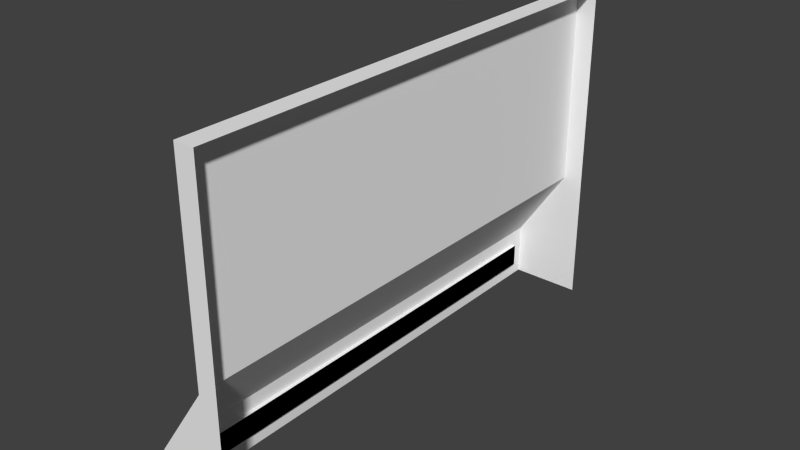 # Source: corridor-wall01.blend  (saved by Blender 2.73.0; exported with 4.5.12 LTS)
import bpy
from mathutils import Matrix  # noqa: F401  (used for matrix-valued properties, if any)

bpy.ops.wm.read_factory_settings(use_empty=True)
scene = bpy.context.scene
scene.name = 'Scene'

# ---- collections
col_collection_1 = bpy.data.collections.new('Collection 1'); scene.collection.children.link(col_collection_1)

# ---- materials (node trees are filled in below, after node groups)
mat_metal01 = bpy.data.materials.new('metal01')
mat_metal01.alpha_threshold = 0.0
mat_metal01.use_transparent_shadow = False
mat_metal01.diffuse_color = (0.8829, 0.8829, 0.8829, 1.0)
mat_metal01.roughness = 0.5
mat_light = bpy.data.materials.new('light')
mat_light.alpha_threshold = 0.0
mat_light.use_transparent_shadow = False
mat_light.diffuse_color = (0.0, 0.0, 0.0, 1.0)
mat_light.roughness = 0.5

# ---- material node trees

# ---- world
world_world = bpy.data.worlds.new('World'); scene.world = world_world
world_world.color = (0.05088, 0.05088, 0.05088)
world_world.use_sun_shadow = False
world_world.sun_shadow_jitter_overblur = 0.0
world_world.cycles.sampling_method = 'MANUAL'
world_world.cycles.sample_map_resolution = 256

# ---- meshes
me_cube_001 = bpy.data.meshes.new('Cube.001')
me_cube_001.from_pydata([(1.52, 24.0, -1.0), (1.52, -24.0, -1.0), (-5.256, -24.0, -1.0), (-5.256, 24.0, -1.0), (1.52, 24.0, 4.048), (1.52, -24.0, 4.048), (-5.256, -24.0, 4.048), (-5.256, 24.0, 4.048), (1.52, 24.0, 11.36), (1.52, -24.0, 11.36), (-0.3789, -24.0, 11.36), (-0.3789, 24.0, 11.36), (1.52, 24.0, 30.87), (1.52, -24.0, 30.87), (-0.3789, -24.0, 30.87), (-0.3789, 24.0, 30.87), (-5.256, -22.57, 2.622), (-5.256, -22.57, 0.4261), (-5.256, 22.57, 2.622), (-5.256, 22.57, 0.4261), (-4.916, -22.57, 2.622), (-4.916, -22.57, 0.4261), (-4.916, 22.57, 2.622), (-4.916, 22.57, 0.4261), (-5.256, -24.0, 4.048), (-5.256, -24.0, -1.0), (-5.256, 24.0, 4.048), (-5.256, 24.0, -1.0), (-4.916, 22.57, 0.4261), (-4.916, -22.57, 0.4261), (-4.916, -22.57, 2.622), (-4.916, 22.57, 2.622), (-5.256, 22.57, 0.4261), (-5.256, -22.57, 0.4261), (-5.256, -22.57, 2.622), (-5.256, 22.57, 2.622), (-0.3789, -24.0, 11.36), (-0.3789, -24.0, 11.36), (-0.3789, 24.0, 11.36), (-0.3789, 24.0, 11.36), (-5.256, 24.0, 4.048), (-5.256, -24.0, 4.048), (-0.3789, -24.0, 30.87), (-0.3789, 24.0, 30.87)], [], [(5, 6, 2, 1), (35, 32, 28, 31), (40, 4, 0, 3), (4, 40, 38, 8), (8, 38, 15, 12), (7, 41, 36, 11), (6, 5, 9, 10), (15, 14, 13, 12), (39, 37, 42, 43), (10, 9, 13, 14), (16, 17, 25, 24), (18, 16, 24, 26), (19, 18, 26, 27), (17, 19, 27, 25), (20, 22, 23, 21), (34, 35, 31, 30), (33, 34, 30, 29), (32, 33, 29, 28)])
me_cube_001.polygons.foreach_set('material_index', [0, 0, 0, 0, 0, 0, 0, 0, 0, 0, 0, 0, 0, 0, 1, 0, 0, 0])
_uv = me_cube_001.uv_layers.new(name='diffuse')
_uv.uv.foreach_set('vector', [0.1621, 0.9971, 0.1621, 0.7861, 0.004839, 0.7861, 0.004839, 0.9971, 0.03102, 0.07307, 0.03102, 0.02813, 0.03102, 0.02813, 0.03102, 0.07307, 0.8381, 0.9373, 0.8381, 0.7241, 0.997, 0.7241, 0.997, 0.9373, 0.8381, 0.7241, 0.8381, 0.9373, 0.608, 0.7838, 0.608, 0.7241, 0.608, 0.7241, 0.608, 0.7838, -0.005837, 0.7838, -0.005837, 0.7241, 0.001448, 0.1023, 0.9968, 0.1023, 0.9968, 0.2822, 0.001448, 0.2822, 0.1621, 0.7861, 0.1621, 0.9971, 0.3899, 0.9971, 0.3899, 0.938, 0.001449, 0.6818, 0.9968, 0.6818, 0.9968, 0.7206, 0.001448, 0.7206, 0.001448, 0.2822, 0.9968, 0.2822, 0.9968, 0.6815, 0.001449, 0.6815, 0.3899, 0.938, 0.3899, 0.9971, 0.9974, 0.9971, 0.9974, 0.938, 0.9672, 0.07307, 0.9672, 0.02813, 0.9968, -0.001058, 0.9968, 0.1023, 0.03102, 0.07307, 0.9672, 0.07307, 0.9968, 0.1023, 0.001448, 0.1023, 0.03102, 0.02813, 0.03102, 0.07307, 0.001448, 0.1023, 0.001448, -0.001057, 0.9672, 0.02813, 0.03102, 0.02813, 0.001448, -0.001057, 0.9968, -0.001058, 0.9901, 0.9887, 0.008143, 0.9887, 0.008143, 0.006258, 0.9901, 0.006246, 0.9672, 0.07307, 0.03102, 0.07307, 0.03102, 0.07307, 0.9672, 0.07307, 0.9672, 0.02813, 0.9672, 0.07307, 0.9672, 0.07307, 0.9672, 0.02813, 0.03102, 0.02813, 0.9672, 0.02813, 0.9672, 0.02813, 0.03102, 0.02813])
_uv.active_render = True
_uv = me_cube_001.uv_layers.new(name='lightmap')
_uv.uv.foreach_set('vector', [0.1621, 0.9971, 0.1621, 0.7861, 0.004839, 0.7861, 0.004839, 0.9971, 0.03102, 0.07307, 0.03102, 0.02813, 0.03102, 0.02813, 0.03102, 0.07307, 0.8381, 0.9373, 0.8381, 0.7241, 0.997, 0.7241, 0.997, 0.9373, 0.8381, 0.7241, 0.8381, 0.9373, 0.608, 0.7838, 0.608, 0.7241, 0.608, 0.7241, 0.608, 0.7838, -0.005837, 0.7838, -0.005837, 0.7241, 0.001448, 0.1023, 0.9968, 0.1023, 0.9968, 0.2822, 0.001448, 0.2822, 0.1621, 0.7861, 0.1621, 0.9971, 0.3899, 0.9971, 0.3899, 0.938, 0.001449, 0.6818, 0.9968, 0.6818, 0.9968, 0.7206, 0.001448, 0.7206, 0.001448, 0.2822, 0.9968, 0.2822, 0.9968, 0.6815, 0.001449, 0.6815, 0.3899, 0.938, 0.3899, 0.9971, 0.9974, 0.9971, 0.9974, 0.938, 0.9672, 0.07307, 0.9672, 0.02813, 0.9968, -0.001058, 0.9968, 0.1023, 0.03102, 0.07307, 0.9672, 0.07307, 0.9968, 0.1023, 0.001448, 0.1023, 0.03102, 0.02813, 0.03102, 0.07307, 0.001448, 0.1023, 0.001448, -0.001057, 0.9672, 0.02813, 0.03102, 0.02813, 0.001448, -0.001057, 0.9968, -0.001058, 0.9958, 1.0, 0.002467, 1.0, 0.002467, 0.01074, 0.9958, 0.01073, 0.9672, 0.07307, 0.03102, 0.07307, 0.03102, 0.07307, 0.9672, 0.07307, 0.9672, 0.02813, 0.9672, 0.07307, 0.9672, 0.07307, 0.9672, 0.02813, 0.03102, 0.02813, 0.9672, 0.02813, 0.9672, 0.02813, 0.03102, 0.02813])
me_cube_001.materials.append(mat_metal01)
me_cube_001.materials.append(mat_light)
me_cube_001.use_remesh_preserve_volume = False
me_cube_001.use_remesh_preserve_attributes = False
me_cube_001.use_mirror_vertex_groups = False
me_cube_001.update()

# ---- objects
ob_cube = bpy.data.objects.new('Cube', me_cube_001)

# ---- transforms, parenting, visibility, modifiers, constraints
ob_cube.location = (0.0, 0.0, 1.0)
ob_cube.lineart.crease_threshold = 0.0

# ---- collection membership
col_collection_1.objects.link(ob_cube)

# ---- scene / render settings (as saved in the file)
scene.frame_start = 1; scene.frame_end = 250; scene.frame_set(1)
scene.render.engine = 'BLENDER_EEVEE_NEXT'
scene.render.resolution_percentage = 50
scene.render.dither_intensity = 0.0
scene.cycles.use_denoising = False
scene.cycles.samples = 10
scene.cycles.sampling_pattern = 'TABULATED_SOBOL'
scene.cycles.light_sampling_threshold = 0.0
scene.cycles.use_adaptive_sampling = False
scene.cycles.use_light_tree = False
scene.cycles.blur_glossy = 0.0
scene.cycles.pixel_filter_type = 'GAUSSIAN'
scene.cycles.sample_clamp_indirect = 0.0
scene.view_settings.view_transform = 'Standard'
scene.unit_settings.scale_length = 0.1
bpy.context.view_layer.update()

# ---- added for rendering (the .blend has no active camera and no usable light): camera, sun
cam_auto = bpy.data.cameras.new('AutoCamera')
cam_auto.lens = 50.0
cam_auto.sensor_width = 36.0
cam_auto.clip_end = 1000.0
ob_auto_camera = bpy.data.objects.new('AutoCamera', cam_auto)
scene.collection.objects.link(ob_auto_camera)
ob_auto_camera.location = (51.8079, -64.4112, 58.876)
ob_auto_camera.rotation_euler = (1.09748, -7.21219e-08, 0.694738)
scene.camera = ob_auto_camera
light_auto_sun = bpy.data.lights.new('AutoSun', 'SUN')
light_auto_sun.energy = 3.0
light_auto_sun.angle = 0.0523599
ob_auto_sun = bpy.data.objects.new('AutoSun', light_auto_sun)
scene.collection.objects.link(ob_auto_sun)
ob_auto_sun.rotation_euler = (0.872665, 0.174533, 0.523599)
bpy.context.view_layer.update()
